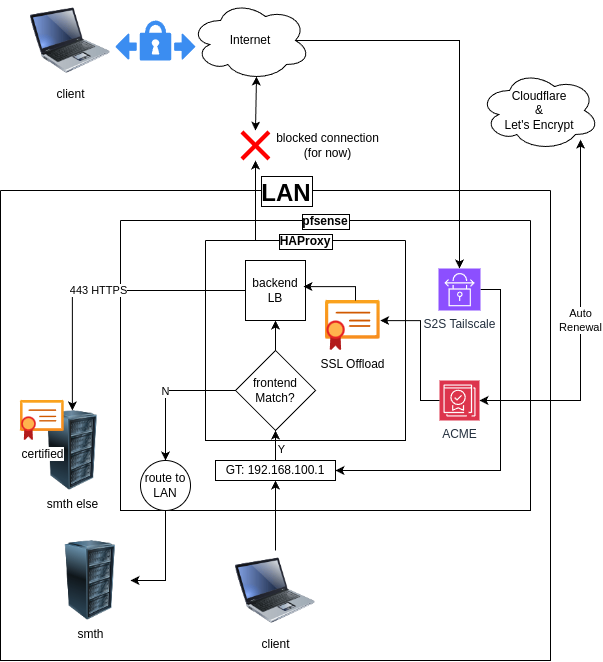

The diagram above was exported from draw.io. Its source (the exported page's mxGraphModel, read from the mxfile embedded in the PNG):
<mxGraphModel dx="1235" dy="740" grid="1" gridSize="10" guides="1" tooltips="1" connect="1" arrows="1" fold="1" page="1" pageScale="1" pageWidth="850" pageHeight="1100" math="0" shadow="0">
  <root>
    <mxCell id="0" />
    <mxCell id="1" parent="0" />
    <mxCell id="6UVhB1adhPammHwPV1Ej-2" value="" style="endArrow=classic;startArrow=classic;html=1;rounded=0;entryX=0.55;entryY=0.95;entryDx=0;entryDy=0;entryPerimeter=0;exitX=0.5;exitY=0;exitDx=0;exitDy=0;" parent="1" source="6UVhB1adhPammHwPV1Ej-4" target="6UVhB1adhPammHwPV1Ej-3" edge="1">
      <mxGeometry width="50" height="50" relative="1" as="geometry">
        <mxPoint x="435" y="490" as="sourcePoint" />
        <mxPoint x="485" y="440" as="targetPoint" />
      </mxGeometry>
    </mxCell>
    <mxCell id="6UVhB1adhPammHwPV1Ej-3" value="Internet" style="ellipse;shape=cloud;whiteSpace=wrap;html=1;" parent="1" vertex="1">
      <mxGeometry x="420" y="80" width="120" height="80" as="geometry" />
    </mxCell>
    <mxCell id="6UVhB1adhPammHwPV1Ej-8" value="" style="group" parent="1" vertex="1" connectable="0">
      <mxGeometry x="470" y="210" width="160" height="30" as="geometry" />
    </mxCell>
    <mxCell id="6UVhB1adhPammHwPV1Ej-4" value="" style="shape=mxgraph.mockup.markup.redX;fillColor=#ff0000;html=1;shadow=0;whiteSpace=wrap;strokeColor=none;" parent="6UVhB1adhPammHwPV1Ej-8" vertex="1">
      <mxGeometry width="30" height="30" as="geometry" />
    </mxCell>
    <mxCell id="6UVhB1adhPammHwPV1Ej-7" value="blocked connection&lt;br&gt;(for now)" style="text;html=1;strokeColor=none;fillColor=none;align=center;verticalAlign=middle;whiteSpace=wrap;rounded=0;" parent="6UVhB1adhPammHwPV1Ej-8" vertex="1">
      <mxGeometry x="15" width="145" height="30" as="geometry" />
    </mxCell>
    <mxCell id="6UVhB1adhPammHwPV1Ej-15" value="LAN" style="swimlane;startSize=0;labelBackgroundColor=default;labelBorderColor=default;fontSize=24;fillStyle=solid;spacingLeft=22;" parent="1" vertex="1">
      <mxGeometry x="230" y="270" width="550" height="470" as="geometry">
        <mxRectangle x="70" y="270" width="90" height="40" as="alternateBounds" />
      </mxGeometry>
    </mxCell>
    <mxCell id="6UVhB1adhPammHwPV1Ej-10" value="pfsense" style="swimlane;startSize=0;labelBackgroundColor=default;labelBorderColor=default;fillColor=default;fillStyle=solid;gradientColor=none;swimlaneLine=1;glass=0;" parent="6UVhB1adhPammHwPV1Ej-15" vertex="1">
      <mxGeometry x="120" y="30" width="410" height="290" as="geometry" />
    </mxCell>
    <mxCell id="6UVhB1adhPammHwPV1Ej-14" value="Y" style="edgeStyle=orthogonalEdgeStyle;rounded=0;orthogonalLoop=1;jettySize=auto;html=1;entryX=0.5;entryY=1;entryDx=0;entryDy=0;labelBackgroundColor=none;spacingLeft=12;spacingTop=9;" parent="6UVhB1adhPammHwPV1Ej-10" source="6UVhB1adhPammHwPV1Ej-11" target="6UVhB1adhPammHwPV1Ej-16" edge="1">
      <mxGeometry relative="1" as="geometry" />
    </mxCell>
    <mxCell id="6UVhB1adhPammHwPV1Ej-11" value="GT: 192.168.100.1" style="rounded=0;whiteSpace=wrap;html=1;" parent="6UVhB1adhPammHwPV1Ej-10" vertex="1">
      <mxGeometry x="95" y="240" width="120" height="20" as="geometry" />
    </mxCell>
    <mxCell id="6UVhB1adhPammHwPV1Ej-19" value="N" style="edgeStyle=orthogonalEdgeStyle;rounded=0;orthogonalLoop=1;jettySize=auto;html=1;entryX=0.5;entryY=0;entryDx=0;entryDy=0;" parent="6UVhB1adhPammHwPV1Ej-10" source="6UVhB1adhPammHwPV1Ej-16" target="6UVhB1adhPammHwPV1Ej-18" edge="1">
      <mxGeometry relative="1" as="geometry" />
    </mxCell>
    <mxCell id="6UVhB1adhPammHwPV1Ej-18" value="route to LAN" style="ellipse;whiteSpace=wrap;html=1;aspect=fixed;" parent="6UVhB1adhPammHwPV1Ej-10" vertex="1">
      <mxGeometry x="20" y="240" width="50" height="50" as="geometry" />
    </mxCell>
    <mxCell id="6UVhB1adhPammHwPV1Ej-28" value="HAProxy" style="swimlane;startSize=0;labelBackgroundColor=default;labelBorderColor=default;" parent="6UVhB1adhPammHwPV1Ej-10" vertex="1">
      <mxGeometry x="85" y="20" width="200" height="200" as="geometry" />
    </mxCell>
    <mxCell id="6UVhB1adhPammHwPV1Ej-30" style="edgeStyle=orthogonalEdgeStyle;rounded=0;orthogonalLoop=1;jettySize=auto;html=1;exitX=0.5;exitY=0;exitDx=0;exitDy=0;entryX=0.5;entryY=1;entryDx=0;entryDy=0;" parent="6UVhB1adhPammHwPV1Ej-28" source="6UVhB1adhPammHwPV1Ej-16" target="6UVhB1adhPammHwPV1Ej-29" edge="1">
      <mxGeometry relative="1" as="geometry" />
    </mxCell>
    <mxCell id="6UVhB1adhPammHwPV1Ej-16" value="frontend Match?" style="rhombus;whiteSpace=wrap;html=1;" parent="6UVhB1adhPammHwPV1Ej-28" vertex="1">
      <mxGeometry x="30" y="110" width="80" height="80" as="geometry" />
    </mxCell>
    <mxCell id="6UVhB1adhPammHwPV1Ej-29" value="backend LB" style="whiteSpace=wrap;html=1;aspect=fixed;" parent="6UVhB1adhPammHwPV1Ej-28" vertex="1">
      <mxGeometry x="40" y="20" width="60" height="60" as="geometry" />
    </mxCell>
    <mxCell id="6UVhB1adhPammHwPV1Ej-32" value="SSL Offload" style="image;aspect=fixed;html=1;points=[];align=center;fontSize=12;image=img/lib/azure2/app_services/App_Service_Certificates.svg;" parent="6UVhB1adhPammHwPV1Ej-28" vertex="1">
      <mxGeometry x="120" y="60" width="54.69" height="50" as="geometry" />
    </mxCell>
    <mxCell id="6UVhB1adhPammHwPV1Ej-33" style="edgeStyle=orthogonalEdgeStyle;rounded=0;orthogonalLoop=1;jettySize=auto;html=1;entryX=0.966;entryY=0.435;entryDx=0;entryDy=0;entryPerimeter=0;" parent="6UVhB1adhPammHwPV1Ej-28" source="6UVhB1adhPammHwPV1Ej-32" target="6UVhB1adhPammHwPV1Ej-29" edge="1">
      <mxGeometry relative="1" as="geometry">
        <Array as="points">
          <mxPoint x="150" y="46" />
        </Array>
      </mxGeometry>
    </mxCell>
    <mxCell id="6UVhB1adhPammHwPV1Ej-46" style="edgeStyle=orthogonalEdgeStyle;rounded=0;orthogonalLoop=1;jettySize=auto;html=1;exitX=1;exitY=0.5;exitDx=0;exitDy=0;exitPerimeter=0;entryX=1;entryY=0.5;entryDx=0;entryDy=0;" parent="6UVhB1adhPammHwPV1Ej-10" source="6UVhB1adhPammHwPV1Ej-36" target="6UVhB1adhPammHwPV1Ej-11" edge="1">
      <mxGeometry relative="1" as="geometry" />
    </mxCell>
    <mxCell id="6UVhB1adhPammHwPV1Ej-36" value="S2S Tailscale" style="sketch=0;points=[[0,0,0],[0.25,0,0],[0.5,0,0],[0.75,0,0],[1,0,0],[0,1,0],[0.25,1,0],[0.5,1,0],[0.75,1,0],[1,1,0],[0,0.25,0],[0,0.5,0],[0,0.75,0],[1,0.25,0],[1,0.5,0],[1,0.75,0]];outlineConnect=0;fontColor=#232F3E;fillColor=#8C4FFF;strokeColor=#ffffff;dashed=0;verticalLabelPosition=bottom;verticalAlign=top;align=center;html=1;fontSize=12;fontStyle=0;aspect=fixed;shape=mxgraph.aws4.resourceIcon;resIcon=mxgraph.aws4.site_to_site_vpn;" parent="6UVhB1adhPammHwPV1Ej-10" vertex="1">
      <mxGeometry x="318" y="48" width="42" height="42" as="geometry" />
    </mxCell>
    <mxCell id="6UVhB1adhPammHwPV1Ej-54" value="ACME" style="sketch=0;points=[[0,0,0],[0.25,0,0],[0.5,0,0],[0.75,0,0],[1,0,0],[0,1,0],[0.25,1,0],[0.5,1,0],[0.75,1,0],[1,1,0],[0,0.25,0],[0,0.5,0],[0,0.75,0],[1,0.25,0],[1,0.5,0],[1,0.75,0]];outlineConnect=0;fontColor=#232F3E;fillColor=#DD344C;strokeColor=#ffffff;dashed=0;verticalLabelPosition=bottom;verticalAlign=top;align=center;html=1;fontSize=12;fontStyle=0;aspect=fixed;shape=mxgraph.aws4.resourceIcon;resIcon=mxgraph.aws4.private_certificate_authority;" parent="6UVhB1adhPammHwPV1Ej-10" vertex="1">
      <mxGeometry x="319" y="160" width="40" height="40" as="geometry" />
    </mxCell>
    <mxCell id="6UVhB1adhPammHwPV1Ej-58" style="edgeStyle=orthogonalEdgeStyle;rounded=0;orthogonalLoop=1;jettySize=auto;html=1;exitX=0;exitY=0.5;exitDx=0;exitDy=0;exitPerimeter=0;entryX=0.999;entryY=0.401;entryDx=0;entryDy=0;entryPerimeter=0;" parent="6UVhB1adhPammHwPV1Ej-10" source="6UVhB1adhPammHwPV1Ej-54" target="6UVhB1adhPammHwPV1Ej-32" edge="1">
      <mxGeometry relative="1" as="geometry">
        <Array as="points">
          <mxPoint x="300" y="180" />
          <mxPoint x="300" y="100" />
        </Array>
      </mxGeometry>
    </mxCell>
    <mxCell id="6UVhB1adhPammHwPV1Ej-27" style="edgeStyle=orthogonalEdgeStyle;rounded=0;orthogonalLoop=1;jettySize=auto;html=1;entryX=0.5;entryY=1;entryDx=0;entryDy=0;" parent="6UVhB1adhPammHwPV1Ej-15" source="6UVhB1adhPammHwPV1Ej-24" target="6UVhB1adhPammHwPV1Ej-11" edge="1">
      <mxGeometry relative="1" as="geometry" />
    </mxCell>
    <mxCell id="6UVhB1adhPammHwPV1Ej-24" value="client" style="image;html=1;image=img/lib/clip_art/computers/Laptop_128x128.png" parent="6UVhB1adhPammHwPV1Ej-15" vertex="1">
      <mxGeometry x="235" y="360" width="80" height="80" as="geometry" />
    </mxCell>
    <mxCell id="6UVhB1adhPammHwPV1Ej-25" value="smth" style="image;html=1;image=img/lib/clip_art/computers/Server_Rack_128x128.png" parent="6UVhB1adhPammHwPV1Ej-15" vertex="1">
      <mxGeometry x="50" y="350" width="80" height="80" as="geometry" />
    </mxCell>
    <mxCell id="6UVhB1adhPammHwPV1Ej-26" style="edgeStyle=orthogonalEdgeStyle;rounded=0;orthogonalLoop=1;jettySize=auto;html=1;exitX=0.5;exitY=1;exitDx=0;exitDy=0;entryX=1;entryY=0.5;entryDx=0;entryDy=0;" parent="6UVhB1adhPammHwPV1Ej-15" source="6UVhB1adhPammHwPV1Ej-18" target="6UVhB1adhPammHwPV1Ej-25" edge="1">
      <mxGeometry relative="1" as="geometry" />
    </mxCell>
    <mxCell id="6UVhB1adhPammHwPV1Ej-51" value="" style="group" parent="6UVhB1adhPammHwPV1Ej-15" vertex="1" connectable="0">
      <mxGeometry x="20" y="210" width="91.88" height="90" as="geometry" />
    </mxCell>
    <mxCell id="6UVhB1adhPammHwPV1Ej-50" value="smth else" style="image;html=1;image=img/lib/clip_art/computers/Server_Rack_128x128.png" parent="6UVhB1adhPammHwPV1Ej-51" vertex="1">
      <mxGeometry x="11.879999999999995" y="10" width="80" height="80" as="geometry" />
    </mxCell>
    <mxCell id="6UVhB1adhPammHwPV1Ej-49" value="certified" style="image;aspect=fixed;html=1;points=[];align=center;fontSize=12;image=img/lib/azure2/app_services/App_Service_Certificates.svg;" parent="6UVhB1adhPammHwPV1Ej-51" vertex="1">
      <mxGeometry width="43.75" height="40" as="geometry" />
    </mxCell>
    <mxCell id="6UVhB1adhPammHwPV1Ej-52" value="443 HTTPS" style="edgeStyle=orthogonalEdgeStyle;rounded=0;orthogonalLoop=1;jettySize=auto;html=1;exitX=0;exitY=0.5;exitDx=0;exitDy=0;entryX=0.5;entryY=0;entryDx=0;entryDy=0;" parent="6UVhB1adhPammHwPV1Ej-15" source="6UVhB1adhPammHwPV1Ej-29" target="6UVhB1adhPammHwPV1Ej-50" edge="1">
      <mxGeometry relative="1" as="geometry" />
    </mxCell>
    <mxCell id="6UVhB1adhPammHwPV1Ej-34" style="edgeStyle=orthogonalEdgeStyle;rounded=0;orthogonalLoop=1;jettySize=auto;html=1;exitX=0.25;exitY=0;exitDx=0;exitDy=0;entryX=0;entryY=1;entryDx=0;entryDy=0;" parent="1" source="6UVhB1adhPammHwPV1Ej-28" target="6UVhB1adhPammHwPV1Ej-7" edge="1">
      <mxGeometry relative="1" as="geometry" />
    </mxCell>
    <mxCell id="6UVhB1adhPammHwPV1Ej-38" value="client" style="image;html=1;image=img/lib/clip_art/computers/Laptop_128x128.png" parent="1" vertex="1">
      <mxGeometry x="260" y="80" width="80" height="80" as="geometry" />
    </mxCell>
    <mxCell id="6UVhB1adhPammHwPV1Ej-43" value="" style="sketch=0;html=1;aspect=fixed;strokeColor=none;shadow=0;fillColor=#3B8DF1;verticalAlign=top;labelPosition=center;verticalLabelPosition=bottom;shape=mxgraph.gcp2.vpn" parent="1" vertex="1">
      <mxGeometry x="345" y="100" width="80" height="40" as="geometry" />
    </mxCell>
    <mxCell id="6UVhB1adhPammHwPV1Ej-45" style="edgeStyle=orthogonalEdgeStyle;rounded=0;orthogonalLoop=1;jettySize=auto;html=1;exitX=0.875;exitY=0.5;exitDx=0;exitDy=0;exitPerimeter=0;entryX=0.5;entryY=0;entryDx=0;entryDy=0;entryPerimeter=0;" parent="1" source="6UVhB1adhPammHwPV1Ej-3" target="6UVhB1adhPammHwPV1Ej-36" edge="1">
      <mxGeometry relative="1" as="geometry" />
    </mxCell>
    <mxCell id="6UVhB1adhPammHwPV1Ej-55" value="Cloudflare&lt;br&gt;&amp;amp;&lt;br&gt;Let's Encrypt" style="ellipse;shape=cloud;whiteSpace=wrap;html=1;" parent="1" vertex="1">
      <mxGeometry x="709" y="150" width="120" height="80" as="geometry" />
    </mxCell>
    <mxCell id="6UVhB1adhPammHwPV1Ej-56" value="Auto &lt;br&gt;Renewal" style="edgeStyle=orthogonalEdgeStyle;rounded=0;orthogonalLoop=1;jettySize=auto;html=1;startArrow=classic;startFill=1;" parent="1" source="6UVhB1adhPammHwPV1Ej-54" target="6UVhB1adhPammHwPV1Ej-55" edge="1">
      <mxGeometry relative="1" as="geometry">
        <Array as="points">
          <mxPoint x="810" y="480" />
        </Array>
      </mxGeometry>
    </mxCell>
  </root>
</mxGraphModel>